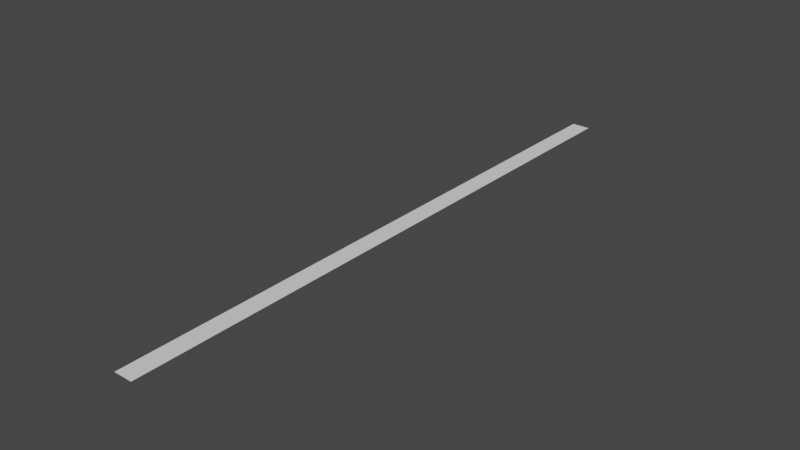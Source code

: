 # Source: AttackRange_Line.blend  (saved by Blender 3.0.42; exported with 4.5.12 LTS)
import bpy
from mathutils import Matrix  # noqa: F401  (used for matrix-valued properties, if any)

bpy.ops.wm.read_factory_settings(use_empty=True)
scene = bpy.context.scene
scene.name = 'Scene'

# ---- world
world_world = bpy.data.worlds.new('World'); scene.world = world_world
world_world.use_nodes = True; world_world.node_tree.nodes.clear()
_N = world_world.node_tree.nodes; _L = world_world.node_tree.links
n0 = _N.new('ShaderNodeOutputWorld'); n0.name = 'World Output'; n0.location = (300, 300)
n1 = _N.new('ShaderNodeBackground'); n1.name = 'Background'; n1.location = (10, 300)
n1.inputs[0].default_value = (0.05088, 0.05088, 0.05088, 1.0)
_L.new(n1.outputs[0], n0.inputs[0])
n0.is_active_output = True
world_world.color = (0.05088, 0.05088, 0.05088)
world_world.use_sun_shadow = False
world_world.sun_shadow_jitter_overblur = 0.0

# ---- meshes
me_001 = bpy.data.meshes.new('平面.001')
me_001.from_pydata([(-10.0, 0.0, 0.0), (10.0, 0.0, 0.0), (-10.0, 660.0, 0.0), (10.0, 660.0, 0.0), (-10.0, 0.0, 0.1), (10.0, 0.0, 0.1), (-10.0, 660.0, 0.1), (10.0, 660.0, 0.1)], [], [(0, 2, 3, 1), (4, 5, 7, 6), (0, 1, 5, 4), (1, 3, 7, 5), (2, 0, 4, 6), (3, 2, 6, 7)])
_uv = me_001.uv_layers.new(name='UVマップ')
_uv.uv.foreach_set('vector', [0.0, 0.0, 0.0, 1.0, 1.0, 1.0, 1.0, 0.0, 0.0, 0.0, 1.0, 0.0, 1.0, 1.0, 0.0, 1.0, 0.0, 0.0, 1.0, 0.0, 1.0, 0.0, 0.0, 0.0, 1.0, 0.0, 1.0, 1.0, 1.0, 1.0, 1.0, 0.0, 0.0, 1.0, 0.0, 0.0, 0.0, 0.0, 0.0, 1.0, 1.0, 1.0, 0.0, 1.0, 0.0, 1.0, 1.0, 1.0])
me_001.use_remesh_fix_poles = True
me_001.use_remesh_preserve_attributes = False
me_001.update()

# ---- objects
ob_x = bpy.data.objects.new('平面', me_001)

# ---- transforms, parenting, visibility, modifiers, constraints
ob_x.location = (0.0, 0.0, 1.1)

# ---- collection membership
scene.collection.objects.link(ob_x)

# ---- scene / render settings (as saved in the file)
scene.frame_start = 1; scene.frame_end = 250; scene.frame_set(1)
scene.render.engine = 'BLENDER_EEVEE_NEXT'
scene.cycles.sampling_pattern = 'TABULATED_SOBOL'
scene.cycles.use_light_tree = False
scene.view_settings.view_transform = 'Filmic'
bpy.context.view_layer.update()

# ---- added for rendering (the .blend has no active camera and no usable light): camera, sun
cam_auto = bpy.data.cameras.new('AutoCamera')
cam_auto.lens = 50.0
cam_auto.sensor_width = 36.0
cam_auto.clip_end = 10721.8
ob_auto_camera = bpy.data.objects.new('AutoCamera', cam_auto)
scene.collection.objects.link(ob_auto_camera)
ob_auto_camera.location = (610.929, -403.114, 489.893)
ob_auto_camera.rotation_euler = (1.09748, -7.21219e-08, 0.694738)
scene.camera = ob_auto_camera
light_auto_sun = bpy.data.lights.new('AutoSun', 'SUN')
light_auto_sun.energy = 3.0
light_auto_sun.angle = 0.0523599
ob_auto_sun = bpy.data.objects.new('AutoSun', light_auto_sun)
scene.collection.objects.link(ob_auto_sun)
ob_auto_sun.rotation_euler = (0.872665, 0.174533, 0.523599)
bpy.context.view_layer.update()
